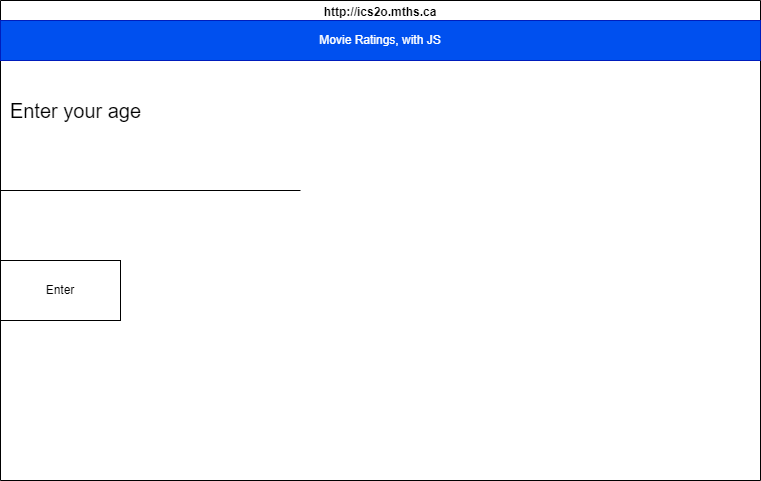

The diagram above was exported from draw.io. Its source (the exported page's mxGraphModel, read from the mxfile embedded in the PNG):
<mxGraphModel dx="702" dy="477" grid="1" gridSize="10" guides="1" tooltips="1" connect="1" arrows="1" fold="1" page="1" pageScale="1" pageWidth="850" pageHeight="1100" math="0" shadow="0">
  <root>
    <mxCell id="0" />
    <mxCell id="1" parent="0" />
    <mxCell id="7" value="http://ics2o.mths.ca" style="swimlane;whiteSpace=wrap;html=1;" parent="1" vertex="1">
      <mxGeometry x="40" y="40" width="760" height="480" as="geometry" />
    </mxCell>
    <mxCell id="8" value="Movie Ratings, with JS" style="whiteSpace=wrap;html=1;fillColor=#0050ef;fontColor=#ffffff;strokeColor=#001DBC;" vertex="1" parent="7">
      <mxGeometry y="20" width="760" height="40" as="geometry" />
    </mxCell>
    <mxCell id="13" value="&lt;span style=&quot;font-family: Helvetica, Arial, sans-serif; font-size: 17px; text-align: start;&quot;&gt;&lt;font color=&quot;#ffffff&quot; style=&quot;font-size: 17px;&quot;&gt;You can watch PG-13 rated movies alone.&lt;/font&gt;&lt;/span&gt;" style="text;html=1;align=center;verticalAlign=middle;resizable=0;points=[];autosize=1;strokeColor=none;fillColor=none;fontSize=17;" vertex="1" parent="7">
      <mxGeometry y="370" width="340" height="30" as="geometry" />
    </mxCell>
    <mxCell id="9" value="&lt;font style=&quot;font-size: 20px;&quot;&gt;Enter your age&lt;/font&gt;" style="text;html=1;align=center;verticalAlign=middle;resizable=0;points=[];autosize=1;strokeColor=none;fillColor=none;" vertex="1" parent="7">
      <mxGeometry y="90" width="150" height="40" as="geometry" />
    </mxCell>
    <mxCell id="14" value="" style="endArrow=none;html=1;fontColor=#FFFFFF;" edge="1" parent="7">
      <mxGeometry width="50" height="50" relative="1" as="geometry">
        <mxPoint y="190" as="sourcePoint" />
        <mxPoint x="300" y="190" as="targetPoint" />
      </mxGeometry>
    </mxCell>
    <mxCell id="12" value="Enter" style="whiteSpace=wrap;html=1;" vertex="1" parent="7">
      <mxGeometry y="260" width="120" height="60" as="geometry" />
    </mxCell>
    <mxCell id="15" value="14" style="text;html=1;align=center;verticalAlign=middle;resizable=0;points=[];autosize=1;strokeColor=none;fillColor=none;fontSize=17;fontColor=#FFFFFF;" vertex="1" parent="7">
      <mxGeometry x="20" y="160" width="40" height="30" as="geometry" />
    </mxCell>
  </root>
</mxGraphModel>